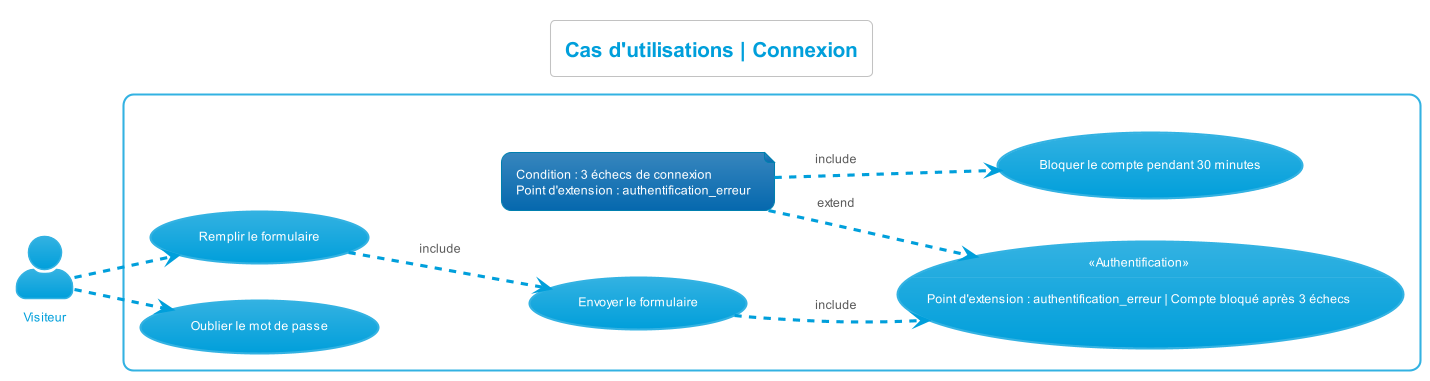

The diagram above was rendered by PlantUML. Its source (embedded in the PNG):
@startuml cas_utilisations__connexion
left to right direction
skinparam actorStyle Awesome
!theme bluegray
skinparam backgroundcolor White

'Titre'
title Cas d'utilisations | Connexion

'Acteur'
actor "Visiteur" as Visiteur

'Rectangle'
rectangle {
    'Authentification'
    "«Authentification»\n--\nPoint d'extension : authentification_erreur | Compte bloqué après 3 échecs" as (Authentification)
    note "Condition : 3 échecs de connexion\nPoint d'extension : authentification_erreur" as ConditionConnexion
    "Bloquer le compte pendant 30 minutes" as (BloquerCompte)

    'Visiteur'
    "Remplir le formulaire" as (RemplirFormulaire)
    "Envoyer le formulaire" as (EnvoyerFormulaire)    
    "Oublier le mot de passe" as (OublierMDP)

    'Déroulement'
    :Visiteur: -.> (RemplirFormulaire)
    (RemplirFormulaire) -.> (EnvoyerFormulaire) : include
    (EnvoyerFormulaire) -.> (Authentification) : include
    (Authentification) <.up- (ConditionConnexion) : extend
    (ConditionConnexion) -.> (BloquerCompte) : include
    :Visiteur: -.> (OublierMDP)
}
@enduml